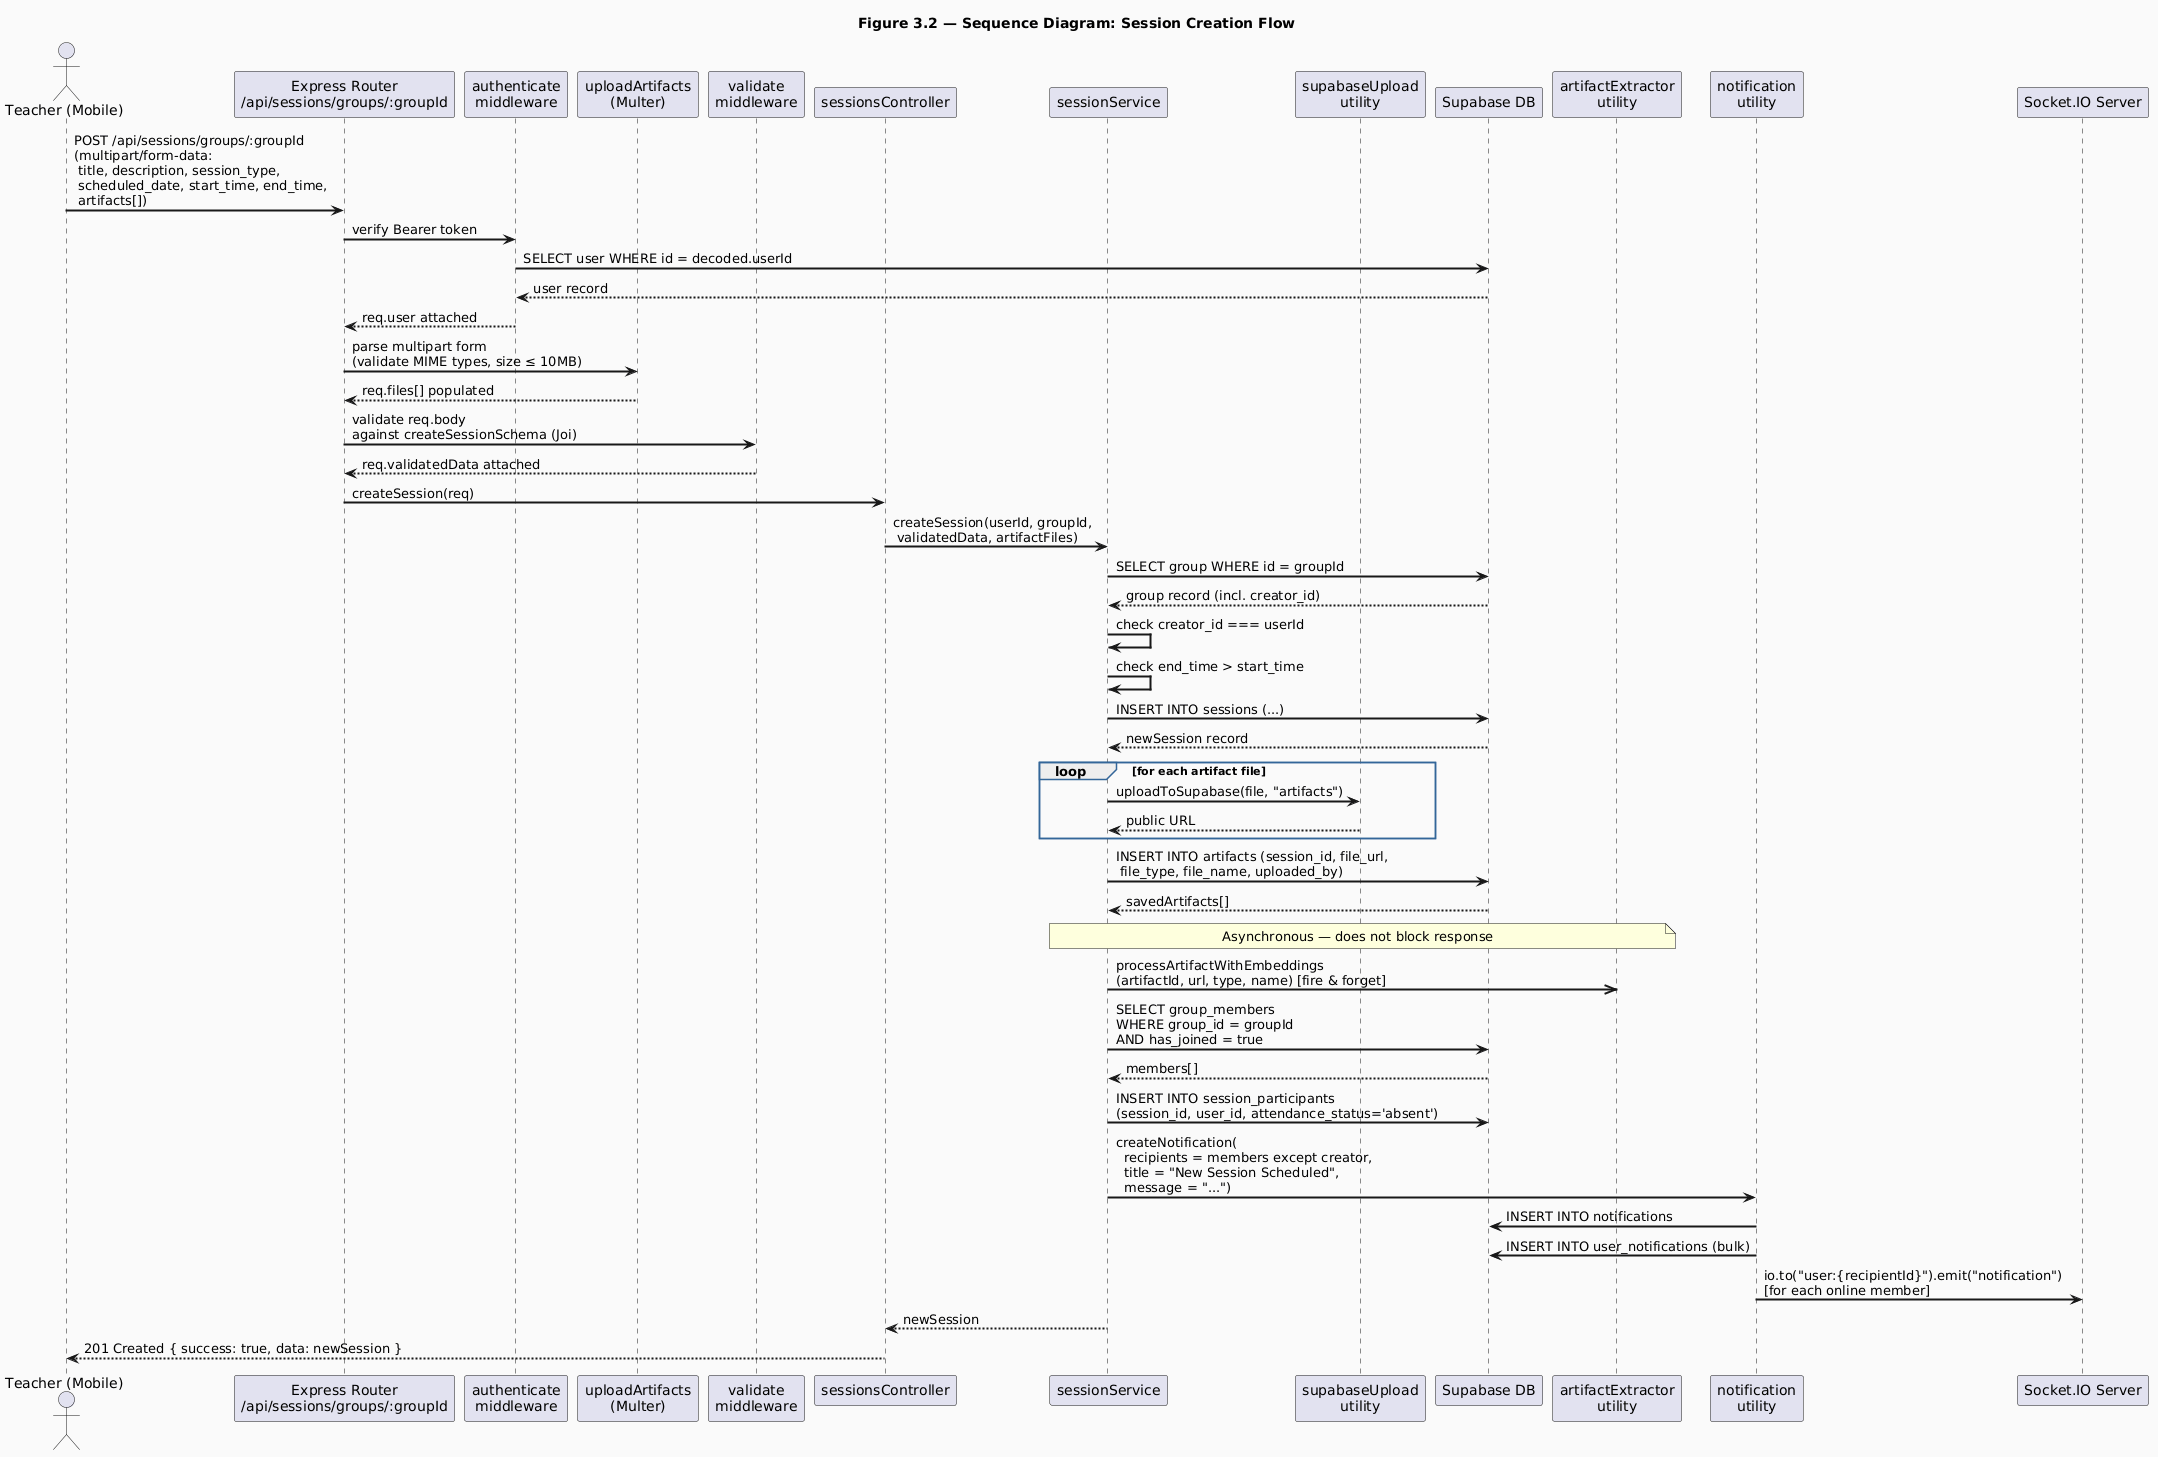

The diagram above was rendered by PlantUML. Its source (embedded in the PNG):
@startuml
skinparam sequenceArrowThickness 2
skinparam sequenceGroupBorderColor #336699
skinparam backgroundColor #FAFAFA

title Figure 3.2 — Sequence Diagram: Session Creation Flow

actor "Teacher (Mobile)" as T
participant "Express Router\n/api/sessions/groups/:groupId" as R
participant "authenticate\nmiddleware" as AUTH
participant "uploadArtifacts\n(Multer)" as MUL
participant "validate\nmiddleware" as VAL
participant "sessionsController" as CTR
participant "sessionService" as SVC
participant "supabaseUpload\nutility" as SUP
participant "Supabase DB" as DB
participant "artifactExtractor\nutility" as AE
participant "notification\nutility" as NOT
participant "Socket.IO Server" as SOC

T -> R : POST /api/sessions/groups/:groupId\n(multipart/form-data:\n title, description, session_type,\n scheduled_date, start_time, end_time,\n artifacts[])

R -> AUTH : verify Bearer token
AUTH -> DB : SELECT user WHERE id = decoded.userId
DB --> AUTH : user record
AUTH --> R : req.user attached

R -> MUL : parse multipart form\n(validate MIME types, size ≤ 10MB)
MUL --> R : req.files[] populated

R -> VAL : validate req.body\nagainst createSessionSchema (Joi)
VAL --> R : req.validatedData attached

R -> CTR : createSession(req)
CTR -> SVC : createSession(userId, groupId,\n validatedData, artifactFiles)

SVC -> DB : SELECT group WHERE id = groupId
DB --> SVC : group record (incl. creator_id)
SVC -> SVC : check creator_id === userId
SVC -> SVC : check end_time > start_time

SVC -> DB : INSERT INTO sessions (...)
DB --> SVC : newSession record

loop for each artifact file
  SVC -> SUP : uploadToSupabase(file, "artifacts")
  SUP --> SVC : public URL
end

SVC -> DB : INSERT INTO artifacts (session_id, file_url,\n file_type, file_name, uploaded_by)
DB --> SVC : savedArtifacts[]

note over SVC, AE : Asynchronous — does not block response
SVC ->> AE : processArtifactWithEmbeddings\n(artifactId, url, type, name) [fire & forget]

SVC -> DB : SELECT group_members\nWHERE group_id = groupId\nAND has_joined = true
DB --> SVC : members[]

SVC -> DB : INSERT INTO session_participants\n(session_id, user_id, attendance_status='absent')

SVC -> NOT : createNotification(\n  recipients = members except creator,\n  title = "New Session Scheduled",\n  message = "...")
NOT -> DB : INSERT INTO notifications
NOT -> DB : INSERT INTO user_notifications (bulk)
NOT -> SOC : io.to("user:{recipientId}").emit("notification") \n[for each online member]

SVC --> CTR : newSession
CTR --> T : 201 Created { success: true, data: newSession }
@enduml